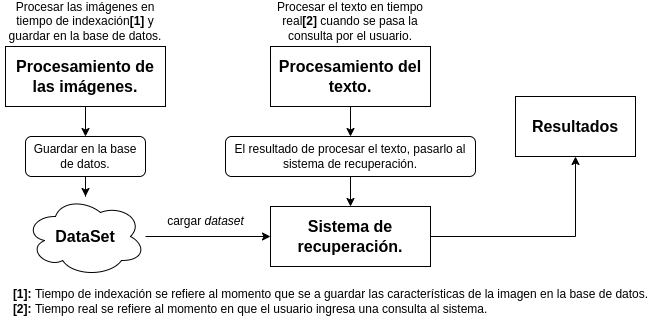

The diagram above was exported from draw.io. Its source (the exported page's mxGraphModel, read from the mxfile embedded in the PNG):
<mxGraphModel dx="1434" dy="2014" grid="1" gridSize="10" guides="1" tooltips="1" connect="1" arrows="1" fold="1" page="1" pageScale="1" pageWidth="827" pageHeight="1169" math="0" shadow="0">
  <root>
    <mxCell id="0" />
    <mxCell id="1" parent="0" />
    <mxCell id="8BRIcd9a5Ry1Ja57hlKd-14" value="" style="edgeStyle=orthogonalEdgeStyle;rounded=0;orthogonalLoop=1;jettySize=auto;html=1;" parent="1" source="8BRIcd9a5Ry1Ja57hlKd-1" target="8BRIcd9a5Ry1Ja57hlKd-13" edge="1">
      <mxGeometry relative="1" as="geometry" />
    </mxCell>
    <mxCell id="8BRIcd9a5Ry1Ja57hlKd-1" value="&lt;b&gt;&lt;font style=&quot;font-size: 16px;&quot;&gt;DataSet&lt;/font&gt;&lt;/b&gt;" style="ellipse;shape=cloud;whiteSpace=wrap;html=1;fontSize=15;" parent="1" vertex="1">
      <mxGeometry x="70" y="190" width="120" height="80" as="geometry" />
    </mxCell>
    <mxCell id="8BRIcd9a5Ry1Ja57hlKd-6" value="" style="edgeStyle=orthogonalEdgeStyle;rounded=0;orthogonalLoop=1;jettySize=auto;html=1;" parent="1" source="8BRIcd9a5Ry1Ja57hlKd-2" target="8BRIcd9a5Ry1Ja57hlKd-5" edge="1">
      <mxGeometry relative="1" as="geometry" />
    </mxCell>
    <mxCell id="8BRIcd9a5Ry1Ja57hlKd-2" value="&lt;font style=&quot;font-size: 16px;&quot;&gt;&lt;b&gt;Procesamiento de las imágenes.&lt;/b&gt;&lt;/font&gt;" style="rounded=0;whiteSpace=wrap;html=1;fontSize=15;" parent="1" vertex="1">
      <mxGeometry x="50" y="40" width="160" height="60" as="geometry" />
    </mxCell>
    <mxCell id="8BRIcd9a5Ry1Ja57hlKd-7" value="" style="edgeStyle=orthogonalEdgeStyle;rounded=0;orthogonalLoop=1;jettySize=auto;html=1;" parent="1" source="8BRIcd9a5Ry1Ja57hlKd-5" target="8BRIcd9a5Ry1Ja57hlKd-1" edge="1">
      <mxGeometry relative="1" as="geometry" />
    </mxCell>
    <mxCell id="8BRIcd9a5Ry1Ja57hlKd-5" value="Guardar en la base de datos." style="rounded=1;whiteSpace=wrap;html=1;" parent="1" vertex="1">
      <mxGeometry x="70" y="130" width="120" height="40" as="geometry" />
    </mxCell>
    <mxCell id="8BRIcd9a5Ry1Ja57hlKd-8" value="Procesar las imágenes en tiempo de indexación&lt;b&gt;[1]&lt;/b&gt; y guardar en la base de datos." style="text;html=1;strokeColor=none;fillColor=none;align=center;verticalAlign=middle;whiteSpace=wrap;rounded=0;" parent="1" vertex="1">
      <mxGeometry x="50" width="160" height="30" as="geometry" />
    </mxCell>
    <mxCell id="8BRIcd9a5Ry1Ja57hlKd-19" value="" style="edgeStyle=orthogonalEdgeStyle;rounded=0;orthogonalLoop=1;jettySize=auto;html=1;" parent="1" source="8BRIcd9a5Ry1Ja57hlKd-11" target="8BRIcd9a5Ry1Ja57hlKd-18" edge="1">
      <mxGeometry relative="1" as="geometry" />
    </mxCell>
    <mxCell id="8BRIcd9a5Ry1Ja57hlKd-11" value="&lt;font style=&quot;font-size: 16px;&quot;&gt;&lt;b&gt;Procesamiento del texto.&lt;/b&gt;&lt;/font&gt;" style="rounded=0;whiteSpace=wrap;html=1;fontSize=15;" parent="1" vertex="1">
      <mxGeometry x="315" y="40" width="160" height="60" as="geometry" />
    </mxCell>
    <mxCell id="8BRIcd9a5Ry1Ja57hlKd-26" style="edgeStyle=orthogonalEdgeStyle;rounded=0;orthogonalLoop=1;jettySize=auto;html=1;entryX=0.5;entryY=1;entryDx=0;entryDy=0;" parent="1" source="8BRIcd9a5Ry1Ja57hlKd-13" target="8BRIcd9a5Ry1Ja57hlKd-25" edge="1">
      <mxGeometry relative="1" as="geometry" />
    </mxCell>
    <mxCell id="8BRIcd9a5Ry1Ja57hlKd-13" value="&lt;font style=&quot;font-size: 16px;&quot;&gt;&lt;b&gt;Sistema de recuperación.&lt;/b&gt;&lt;/font&gt;" style="rounded=0;whiteSpace=wrap;html=1;fontSize=15;" parent="1" vertex="1">
      <mxGeometry x="315" y="200" width="160" height="60" as="geometry" />
    </mxCell>
    <mxCell id="8BRIcd9a5Ry1Ja57hlKd-15" value="cargar &lt;i&gt;dataset&lt;/i&gt;" style="text;html=1;align=center;verticalAlign=middle;resizable=0;points=[];autosize=1;strokeColor=none;fillColor=none;" parent="1" vertex="1">
      <mxGeometry x="200" y="200" width="100" height="30" as="geometry" />
    </mxCell>
    <mxCell id="8BRIcd9a5Ry1Ja57hlKd-21" value="" style="edgeStyle=orthogonalEdgeStyle;rounded=0;orthogonalLoop=1;jettySize=auto;html=1;" parent="1" source="8BRIcd9a5Ry1Ja57hlKd-18" target="8BRIcd9a5Ry1Ja57hlKd-13" edge="1">
      <mxGeometry relative="1" as="geometry" />
    </mxCell>
    <mxCell id="8BRIcd9a5Ry1Ja57hlKd-18" value="El resultado de procesar el texto, pasarlo al sistema de recuperación." style="rounded=1;whiteSpace=wrap;html=1;" parent="1" vertex="1">
      <mxGeometry x="270" y="130" width="250" height="40" as="geometry" />
    </mxCell>
    <mxCell id="8BRIcd9a5Ry1Ja57hlKd-22" value="Procesar el texto en tiempo real&lt;b&gt;[2]&amp;nbsp;&lt;/b&gt;cuando se pasa la consulta por el usuario." style="text;html=1;strokeColor=none;fillColor=none;align=center;verticalAlign=middle;whiteSpace=wrap;rounded=0;" parent="1" vertex="1">
      <mxGeometry x="315" width="160" height="30" as="geometry" />
    </mxCell>
    <mxCell id="8BRIcd9a5Ry1Ja57hlKd-25" value="&lt;font style=&quot;font-size: 16px;&quot;&gt;&lt;b&gt;Resultados&lt;/b&gt;&lt;/font&gt;" style="rounded=0;whiteSpace=wrap;html=1;" parent="1" vertex="1">
      <mxGeometry x="560" y="90" width="120" height="60" as="geometry" />
    </mxCell>
    <mxCell id="8BRIcd9a5Ry1Ja57hlKd-28" value="&lt;b&gt;[1]: &lt;/b&gt;Tiempo de indexación se refiere al momento que se a guardar las características de la imagen en la base de datos.&lt;br&gt;&lt;div style=&quot;text-align: left;&quot;&gt;&lt;b&gt;[2]: &lt;/b&gt;Tiempo real&amp;nbsp;se refiere al momento en que el usuario ingresa una consulta al sistema.&lt;/div&gt;" style="text;html=1;align=center;verticalAlign=middle;resizable=0;points=[];autosize=1;strokeColor=none;fillColor=none;" parent="1" vertex="1">
      <mxGeometry x="45" y="275" width="660" height="40" as="geometry" />
    </mxCell>
  </root>
</mxGraphModel>